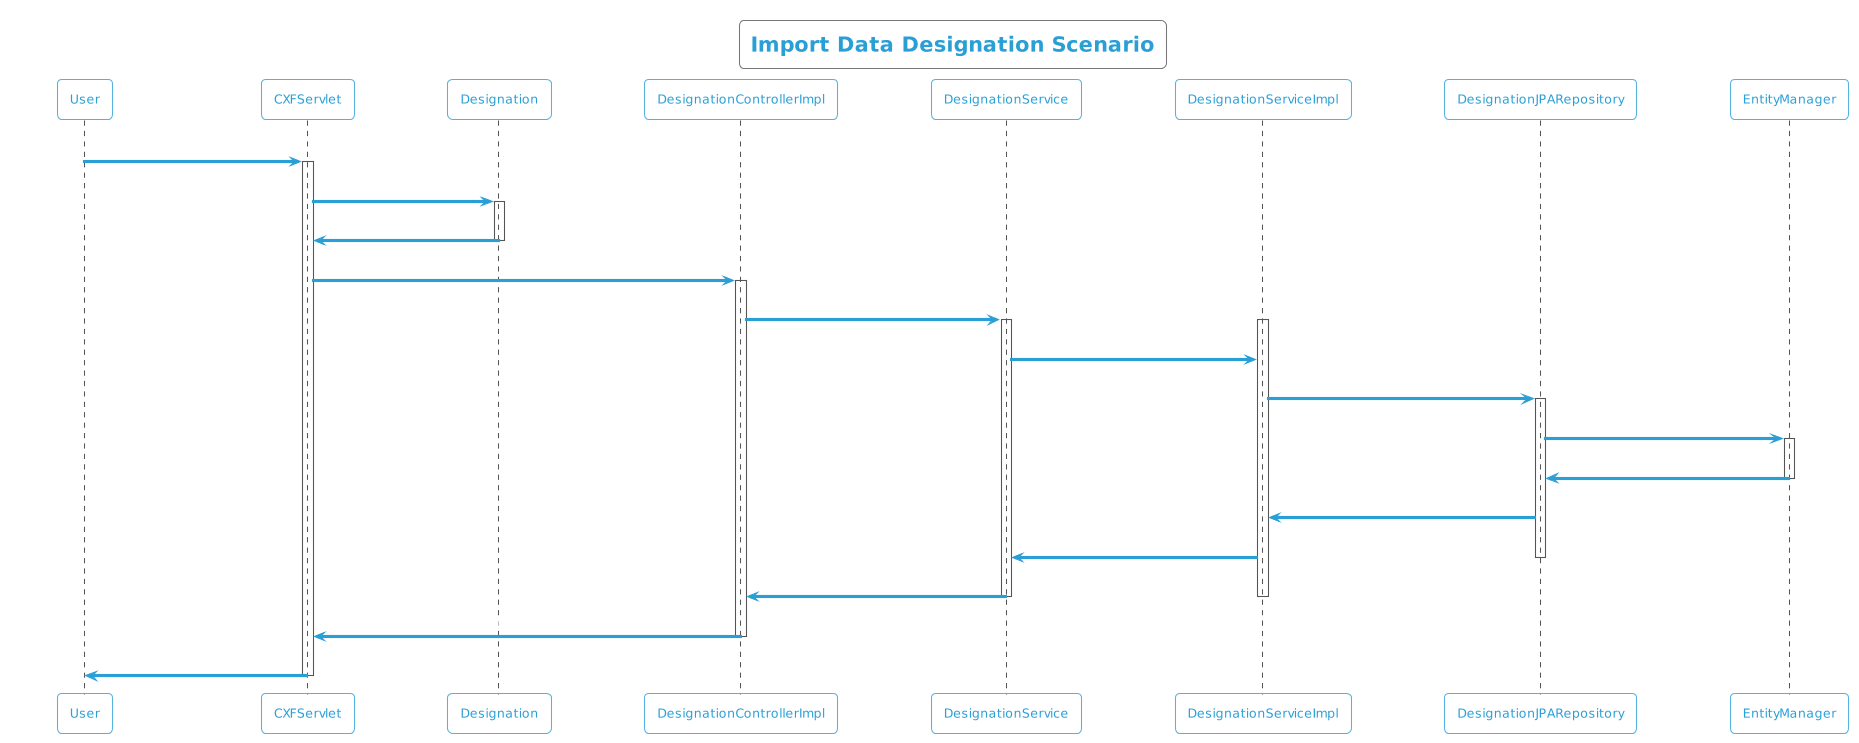

The diagram above was rendered by PlantUML. Its source (embedded in the PNG):
@startuml
!theme cyborg-outline
title Import Data Designation Scenario
participant User
User -> CXFServlet: POST, Designation
activate CXFServlet
CXFServlet -> Designation: << importData >>
activate Designation
Designation -> CXFServlet: << instance >>
deactivate Designation
CXFServlet -> DesignationControllerImpl: importData(:Designation)
activate DesignationControllerImpl
DesignationControllerImpl -> DesignationService: importData(:Designation)
activate DesignationService
activate DesignationServiceImpl
DesignationService -> DesignationServiceImpl: importData(:Designation)
DesignationServiceImpl -> DesignationJPARepository: saveAll(:Designation)
activate DesignationJPARepository
DesignationJPARepository -> EntityManager: save(:Designation)
activate EntityManager
EntityManager -> DesignationJPARepository: << persisted Designation >>
deactivate EntityManager
DesignationJPARepository -> DesignationServiceImpl: << persisted Designation >>
DesignationServiceImpl -> DesignationService: << persisted Designation >>
deactivate DesignationJPARepository
DesignationService -> DesignationControllerImpl: << persisted Designation >>
deactivate DesignationServiceImpl
deactivate DesignationService
DesignationControllerImpl -> CXFServlet: << persisted Designation >>
deactivate DesignationControllerImpl
CXFServlet -> User: marshalled Designation XML
deactivate CXFServlet
@enduml